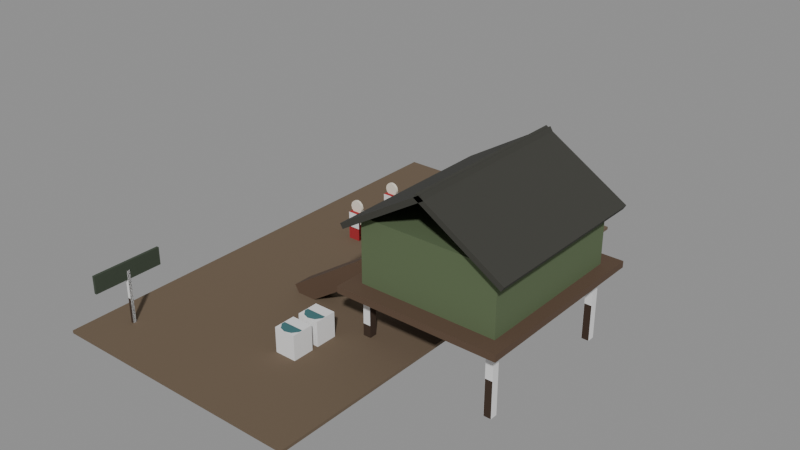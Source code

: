 # Source: station-swamp.blend  (saved by Blender 5.3.31; exported with 4.5.12 LTS)
import bpy
from mathutils import Matrix  # noqa: F401  (used for matrix-valued properties, if any)

bpy.ops.wm.read_factory_settings(use_empty=True)
scene = bpy.context.scene
scene.name = 'Scene'

# ---- collections
col_solids = bpy.data.collections.new('solids'); scene.collection.children.link(col_solids)

# ---- materials (node trees are filled in below, after node groups)
mat_a3262c = bpy.data.materials.new('#a3262c')
mat_a3262c.use_backface_culling = True
mat_a3262c.diffuse_color = (0.3663, 0.01938, 0.02519, 1.0)
mat_e8e0d0 = bpy.data.materials.new('#e8e0d0')
mat_e8e0d0.use_backface_culling = True
mat_e8e0d0.diffuse_color = (0.807, 0.7454, 0.6308, 1.0)
mat_d8d4c4 = bpy.data.materials.new('#d8d4c4')
mat_d8d4c4.use_backface_culling = True
mat_d8d4c4.diffuse_color = (0.6867, 0.6584, 0.552, 1.0)
mat_3f6f73 = bpy.data.materials.new('#3f6f73')
mat_3f6f73.use_backface_culling = True
mat_3f6f73.diffuse_color = (0.04971, 0.159, 0.1714, 1.0)
mat_3c4638 = bpy.data.materials.new('#3c4638')
mat_3c4638.use_backface_culling = True
mat_3c4638.diffuse_color = (0.04519, 0.06125, 0.03955, 1.0)
mat_3a2a1e = bpy.data.materials.new('#3a2a1e')
mat_3a2a1e.use_backface_culling = True
mat_3a2a1e.diffuse_color = (0.04231, 0.02315, 0.01298, 1.0)
mat_6a5a48 = bpy.data.materials.new('#6a5a48')
mat_6a5a48.use_backface_culling = True
mat_6a5a48.diffuse_color = (0.1441, 0.1022, 0.0648, 1.0)
mat_5a4636 = bpy.data.materials.new('#5a4636')
mat_5a4636.use_backface_culling = True
mat_5a4636.diffuse_color = (0.1022, 0.06125, 0.03689, 1.0)
mat_5a6a4a = bpy.data.materials.new('#5a6a4a')
mat_5a6a4a.use_backface_culling = True
mat_5a6a4a.diffuse_color = (0.1022, 0.1441, 0.06848, 1.0)
mat_3a3a34 = bpy.data.materials.new('#3a3a34')
mat_3a3a34.use_backface_culling = True
mat_3a3a34.diffuse_color = (0.04231, 0.04231, 0.03434, 1.0)
mat_e8c070_emit__b0d060_1_2 = bpy.data.materials.new('#e8c070 emit #b0d060 1.2')
mat_e8c070_emit__b0d060_1_2.use_backface_culling = True
mat_e8c070_emit__b0d060_1_2.diffuse_color = (0.807, 0.5271, 0.162, 1.0)

# ---- material node trees
mat_a3262c.use_nodes = True; mat_a3262c.node_tree.nodes.clear()
_N = mat_a3262c.node_tree.nodes; _L = mat_a3262c.node_tree.links
n0 = _N.new('ShaderNodeBsdfPrincipled'); n0.name = 'Principled BSDF'; n0.location = (-200, 100)
n0.inputs[0].default_value = (0.3663, 0.01938, 0.02519, 1.0)
n0.inputs[2].default_value = 0.9
n0.inputs[10].default_value = 0.005
n1 = _N.new('ShaderNodeOutputMaterial'); n1.name = 'Material Output'; n1.location = (200, 100)
_L.new(n0.outputs[0], n1.inputs[0])
n1.is_active_output = True
mat_e8e0d0.use_nodes = True; mat_e8e0d0.node_tree.nodes.clear()
_N = mat_e8e0d0.node_tree.nodes; _L = mat_e8e0d0.node_tree.links
n0 = _N.new('ShaderNodeBsdfPrincipled'); n0.name = 'Principled BSDF'; n0.location = (-200, 100)
n0.inputs[0].default_value = (0.807, 0.7454, 0.6308, 1.0)
n0.inputs[2].default_value = 0.9
n0.inputs[10].default_value = 0.005
n1 = _N.new('ShaderNodeOutputMaterial'); n1.name = 'Material Output'; n1.location = (200, 100)
_L.new(n0.outputs[0], n1.inputs[0])
n1.is_active_output = True
mat_d8d4c4.use_nodes = True; mat_d8d4c4.node_tree.nodes.clear()
_N = mat_d8d4c4.node_tree.nodes; _L = mat_d8d4c4.node_tree.links
n0 = _N.new('ShaderNodeBsdfPrincipled'); n0.name = 'Principled BSDF'; n0.location = (-200, 100)
n0.inputs[0].default_value = (0.6867, 0.6584, 0.552, 1.0)
n0.inputs[2].default_value = 0.9
n0.inputs[10].default_value = 0.005
n1 = _N.new('ShaderNodeOutputMaterial'); n1.name = 'Material Output'; n1.location = (200, 100)
_L.new(n0.outputs[0], n1.inputs[0])
n1.is_active_output = True
mat_3f6f73.use_nodes = True; mat_3f6f73.node_tree.nodes.clear()
_N = mat_3f6f73.node_tree.nodes; _L = mat_3f6f73.node_tree.links
n0 = _N.new('ShaderNodeBsdfPrincipled'); n0.name = 'Principled BSDF'; n0.location = (-200, 100)
n0.inputs[0].default_value = (0.04971, 0.159, 0.1714, 1.0)
n0.inputs[2].default_value = 0.9
n0.inputs[10].default_value = 0.005
n1 = _N.new('ShaderNodeOutputMaterial'); n1.name = 'Material Output'; n1.location = (200, 100)
_L.new(n0.outputs[0], n1.inputs[0])
n1.is_active_output = True
mat_3c4638.use_nodes = True; mat_3c4638.node_tree.nodes.clear()
_N = mat_3c4638.node_tree.nodes; _L = mat_3c4638.node_tree.links
n0 = _N.new('ShaderNodeBsdfPrincipled'); n0.name = 'Principled BSDF'; n0.location = (-200, 100)
n0.inputs[0].default_value = (0.04519, 0.06125, 0.03955, 1.0)
n0.inputs[2].default_value = 0.9
n0.inputs[10].default_value = 0.005
n1 = _N.new('ShaderNodeOutputMaterial'); n1.name = 'Material Output'; n1.location = (200, 100)
_L.new(n0.outputs[0], n1.inputs[0])
n1.is_active_output = True
mat_3a2a1e.use_nodes = True; mat_3a2a1e.node_tree.nodes.clear()
_N = mat_3a2a1e.node_tree.nodes; _L = mat_3a2a1e.node_tree.links
n0 = _N.new('ShaderNodeBsdfPrincipled'); n0.name = 'Principled BSDF'; n0.location = (-200, 100)
n0.inputs[0].default_value = (0.04231, 0.02315, 0.01298, 1.0)
n0.inputs[2].default_value = 0.9
n0.inputs[10].default_value = 0.005
n1 = _N.new('ShaderNodeOutputMaterial'); n1.name = 'Material Output'; n1.location = (200, 100)
_L.new(n0.outputs[0], n1.inputs[0])
n1.is_active_output = True
mat_6a5a48.use_nodes = True; mat_6a5a48.node_tree.nodes.clear()
_N = mat_6a5a48.node_tree.nodes; _L = mat_6a5a48.node_tree.links
n0 = _N.new('ShaderNodeBsdfPrincipled'); n0.name = 'Principled BSDF'; n0.location = (-200, 100)
n0.inputs[0].default_value = (0.1441, 0.1022, 0.0648, 1.0)
n0.inputs[2].default_value = 0.9
n0.inputs[10].default_value = 0.005
n1 = _N.new('ShaderNodeOutputMaterial'); n1.name = 'Material Output'; n1.location = (200, 100)
_L.new(n0.outputs[0], n1.inputs[0])
n1.is_active_output = True
mat_5a4636.use_nodes = True; mat_5a4636.node_tree.nodes.clear()
_N = mat_5a4636.node_tree.nodes; _L = mat_5a4636.node_tree.links
n0 = _N.new('ShaderNodeBsdfPrincipled'); n0.name = 'Principled BSDF'; n0.location = (-200, 100)
n0.inputs[0].default_value = (0.1022, 0.06125, 0.03689, 1.0)
n0.inputs[2].default_value = 0.9
n0.inputs[10].default_value = 0.005
n1 = _N.new('ShaderNodeOutputMaterial'); n1.name = 'Material Output'; n1.location = (200, 100)
_L.new(n0.outputs[0], n1.inputs[0])
n1.is_active_output = True
mat_5a6a4a.use_nodes = True; mat_5a6a4a.node_tree.nodes.clear()
_N = mat_5a6a4a.node_tree.nodes; _L = mat_5a6a4a.node_tree.links
n0 = _N.new('ShaderNodeBsdfPrincipled'); n0.name = 'Principled BSDF'; n0.location = (-200, 100)
n0.inputs[0].default_value = (0.1022, 0.1441, 0.06848, 1.0)
n0.inputs[2].default_value = 0.9
n0.inputs[10].default_value = 0.005
n1 = _N.new('ShaderNodeOutputMaterial'); n1.name = 'Material Output'; n1.location = (200, 100)
_L.new(n0.outputs[0], n1.inputs[0])
n1.is_active_output = True
mat_3a3a34.use_nodes = True; mat_3a3a34.node_tree.nodes.clear()
_N = mat_3a3a34.node_tree.nodes; _L = mat_3a3a34.node_tree.links
n0 = _N.new('ShaderNodeBsdfPrincipled'); n0.name = 'Principled BSDF'; n0.location = (-200, 100)
n0.inputs[0].default_value = (0.04231, 0.04231, 0.03434, 1.0)
n0.inputs[2].default_value = 0.9
n0.inputs[10].default_value = 0.005
n1 = _N.new('ShaderNodeOutputMaterial'); n1.name = 'Material Output'; n1.location = (200, 100)
_L.new(n0.outputs[0], n1.inputs[0])
n1.is_active_output = True
mat_e8c070_emit__b0d060_1_2.use_nodes = True; mat_e8c070_emit__b0d060_1_2.node_tree.nodes.clear()
_N = mat_e8c070_emit__b0d060_1_2.node_tree.nodes; _L = mat_e8c070_emit__b0d060_1_2.node_tree.links
n0 = _N.new('ShaderNodeBsdfPrincipled'); n0.name = 'Principled BSDF'; n0.location = (-200, 100)
n0.inputs[0].default_value = (0.807, 0.5271, 0.162, 1.0)
n0.inputs[2].default_value = 0.9
n0.inputs[10].default_value = 0.005
n0.inputs[27].default_value = (0.4342, 0.6308, 0.117, 1.0)
n0.inputs[28].default_value = 1.2
n1 = _N.new('ShaderNodeOutputMaterial'); n1.name = 'Material Output'; n1.location = (200, 100)
_L.new(n0.outputs[0], n1.inputs[0])
n1.is_active_output = True

# ---- meshes
me_00__a3262c_r320 = bpy.data.meshes.new('00_#a3262c_r320')
me_00__a3262c_r320.from_pydata([(6.2, 5.25, 0.0), (6.2, 4.75, 0.0), (6.2, 5.25, 1.5), (6.2, 4.75, 1.5), (6.8, 5.25, 0.0), (6.8, 4.75, 0.0), (6.8, 5.25, 1.5), (6.8, 4.75, 1.5), (6.2, 2.75, 0.0), (6.2, 2.25, 0.0), (6.2, 2.75, 1.5), (6.2, 2.25, 1.5), (6.8, 2.75, 0.0), (6.8, 2.25, 0.0), (6.8, 2.75, 1.5), (6.8, 2.25, 1.5)], [], [(0, 1, 3, 2), (2, 3, 7, 6), (6, 7, 5, 4), (4, 5, 1, 0), (2, 6, 4, 0), (7, 3, 1, 5), (8, 9, 11, 10), (10, 11, 15, 14), (14, 15, 13, 12), (12, 13, 9, 8), (10, 14, 12, 8), (15, 11, 9, 13)])
me_00__a3262c_r320.materials.append(mat_a3262c)
me_00__a3262c_r320.update()
me_01__e8e0d0_r110 = bpy.data.meshes.new('01_#e8e0d0_r110')
me_01__e8e0d0_r110.from_pydata([(6.5, 5.06, 2.07), (6.5, 4.94, 2.07), (6.66, 5.06, 2.027), (6.66, 4.94, 2.027), (6.777, 5.06, 1.91), (6.777, 4.94, 1.91), (6.82, 5.06, 1.75), (6.82, 4.94, 1.75), (6.777, 5.06, 1.59), (6.777, 4.94, 1.59), (6.66, 5.06, 1.473), (6.66, 4.94, 1.473), (6.5, 5.06, 1.43), (6.5, 4.94, 1.43), (6.34, 5.06, 1.473), (6.34, 4.94, 1.473), (6.223, 5.06, 1.59), (6.223, 4.94, 1.59), (6.18, 5.06, 1.75), (6.18, 4.94, 1.75), (6.223, 5.06, 1.91), (6.223, 4.94, 1.91), (6.34, 5.06, 2.027), (6.34, 4.94, 2.027), (6.5, 2.56, 2.07), (6.5, 2.44, 2.07), (6.66, 2.56, 2.027), (6.66, 2.44, 2.027), (6.777, 2.56, 1.91), (6.777, 2.44, 1.91), (6.82, 2.56, 1.75), (6.82, 2.44, 1.75), (6.777, 2.56, 1.59), (6.777, 2.44, 1.59), (6.66, 2.56, 1.473), (6.66, 2.44, 1.473), (6.5, 2.56, 1.43), (6.5, 2.44, 1.43), (6.34, 2.56, 1.473), (6.34, 2.44, 1.473), (6.223, 2.56, 1.59), (6.223, 2.44, 1.59), (6.18, 2.56, 1.75), (6.18, 2.44, 1.75), (6.223, 2.56, 1.91), (6.223, 2.44, 1.91), (6.34, 2.56, 2.027), (6.34, 2.44, 2.027)], [], [(0, 1, 3, 2), (2, 3, 5, 4), (28, 29, 31, 30), (4, 5, 7, 6), (6, 7, 9, 8), (34, 35, 37, 36), (8, 9, 11, 10), (26, 27, 29, 28), (10, 11, 13, 12), (12, 13, 15, 14), (32, 33, 35, 34), (14, 15, 17, 16), (24, 25, 27, 26), (16, 17, 19, 18), (18, 19, 21, 20), (3, 1, 23, 21, 19, 17, 15, 13, 11, 9, 7, 5), (20, 21, 23, 22), (36, 37, 39, 38), (30, 31, 33, 32), (22, 23, 1, 0), (0, 2, 4, 6, 8, 10, 12, 14, 16, 18, 20, 22), (38, 39, 41, 40), (40, 41, 43, 42), (42, 43, 45, 44), (33, 31, 29, 27, 25, 47, 45, 43, 41, 39, 37, 35), (44, 45, 47, 46), (46, 47, 25, 24), (38, 40, 42, 44, 46, 24, 26, 28, 30, 32, 34, 36)])
me_01__e8e0d0_r110.polygons.foreach_set('use_smooth', [1, 1, 1, 1, 1, 1, 1, 1, 1, 1, 1, 1, 1, 1, 1, 0, 1, 1, 1, 1, 0, 1, 1, 1, 0, 1, 1, 0])
_k = set([(0, 2), (0, 22), (1, 3), (1, 23), (2, 4), (3, 5), (4, 6), (5, 7), (6, 8), (7, 9), (8, 10), (9, 11), (10, 12), (11, 13), (12, 14), (13, 15), (14, 16), (15, 17), (16, 18), (17, 19), (18, 20), (19, 21), (20, 22), (21, 23), (24, 26), (24, 46), (25, 27), (25, 47), (26, 28), (27, 29), (28, 30), (29, 31), (30, 32), (31, 33), (32, 34), (33, 35), (34, 36), (35, 37), (36, 38), (37, 39), (38, 40), (39, 41), (40, 42), (41, 43), (42, 44), (43, 45), (44, 46), (45, 47)])
me_01__e8e0d0_r110.attributes.new('sharp_edge', 'BOOLEAN', 'EDGE').data.foreach_set('value', [ (min(e.vertices), max(e.vertices)) in _k for e in me_01__e8e0d0_r110.edges])
me_01__e8e0d0_r110.materials.append(mat_e8e0d0)
me_01__e8e0d0_r110.update()
me_02__d8d4c4_noshadow_r110 = bpy.data.meshes.new('02_#d8d4c4_noshadow_r110')
me_02__d8d4c4_noshadow_r110.from_pydata([(6.19, 5.15, 0.95), (6.19, 4.85, 0.95), (6.19, 5.15, 1.25), (6.19, 4.85, 1.25), (6.81, 5.15, 0.95), (6.81, 4.85, 0.95), (6.81, 5.15, 1.25), (6.81, 4.85, 1.25), (6.19, 2.65, 0.95), (6.19, 2.35, 0.95), (6.19, 2.65, 1.25), (6.19, 2.35, 1.25), (6.81, 2.65, 0.95), (6.81, 2.35, 0.95), (6.81, 2.65, 1.25), (6.81, 2.35, 1.25)], [], [(0, 1, 3, 2), (2, 3, 7, 6), (6, 7, 5, 4), (4, 5, 1, 0), (2, 6, 4, 0), (7, 3, 1, 5), (8, 9, 11, 10), (10, 11, 15, 14), (14, 15, 13, 12), (12, 13, 9, 8), (10, 14, 12, 8), (15, 11, 9, 13)])
me_02__d8d4c4_noshadow_r110.materials.append(mat_d8d4c4)
me_02__d8d4c4_noshadow_r110.update()
me_03__3f6f73_r320 = bpy.data.meshes.new('03_#3f6f73_r320')
me_03__3f6f73_r320.from_pydata([(11.0, -4.5, 0.0), (11.0, -4.5, 1.3), (11.29, -4.595, 0.0), (11.29, -4.595, 1.3), (11.48, -4.845, 0.0), (11.48, -4.845, 1.3), (11.48, -5.155, 0.0), (11.48, -5.155, 1.3), (11.29, -5.405, 0.0), (11.29, -5.405, 1.3), (11.0, -5.5, 0.0), (11.0, -5.5, 1.3), (10.71, -5.405, 0.0), (10.71, -5.405, 1.3), (10.52, -5.155, 0.0), (10.52, -5.155, 1.3), (10.52, -4.845, 0.0), (10.52, -4.845, 1.3), (10.71, -4.595, 0.0), (10.71, -4.595, 1.3), (11.0, -5.8, 0.0), (11.0, -5.8, 1.3), (11.29, -5.895, 0.0), (11.29, -5.895, 1.3), (11.48, -6.145, 0.0), (11.48, -6.145, 1.3), (11.48, -6.455, 0.0), (11.48, -6.455, 1.3), (11.29, -6.705, 0.0), (11.29, -6.705, 1.3), (11.0, -6.8, 0.0), (11.0, -6.8, 1.3), (10.71, -6.705, 0.0), (10.71, -6.705, 1.3), (10.52, -6.455, 0.0), (10.52, -6.455, 1.3), (10.52, -6.145, 0.0), (10.52, -6.145, 1.3), (10.71, -5.895, 0.0), (10.71, -5.895, 1.3)], [], [(30, 31, 33, 32), (24, 25, 27, 26), (0, 1, 3, 2), (2, 3, 5, 4), (4, 5, 7, 6), (28, 29, 31, 30), (22, 23, 25, 24), (6, 7, 9, 8), (8, 9, 11, 10), (10, 11, 13, 12), (26, 27, 29, 28), (20, 21, 23, 22), (12, 13, 15, 14), (14, 15, 17, 16), (3, 1, 19, 17, 15, 13, 11, 9, 7, 5), (16, 17, 19, 18), (18, 19, 1, 0), (0, 2, 4, 6, 8, 10, 12, 14, 16, 18), (32, 33, 35, 34), (34, 35, 37, 36), (27, 25, 23, 21, 39, 37, 35, 33, 31, 29), (36, 37, 39, 38), (38, 39, 21, 20), (32, 34, 36, 38, 20, 22, 24, 26, 28, 30)])
me_03__3f6f73_r320.polygons.foreach_set('use_smooth', [1, 1, 1, 1, 1, 1, 1, 1, 1, 1, 1, 1, 1, 1, 0, 1, 1, 0, 1, 1, 0, 1, 1, 0])
_k = set([(0, 2), (0, 18), (1, 3), (1, 19), (2, 4), (3, 5), (4, 6), (5, 7), (6, 8), (7, 9), (8, 10), (9, 11), (10, 12), (11, 13), (12, 14), (13, 15), (14, 16), (15, 17), (16, 18), (17, 19), (20, 22), (20, 38), (21, 23), (21, 39), (22, 24), (23, 25), (24, 26), (25, 27), (26, 28), (27, 29), (28, 30), (29, 31), (30, 32), (31, 33), (32, 34), (33, 35), (34, 36), (35, 37), (36, 38), (37, 39)])
me_03__3f6f73_r320.attributes.new('sharp_edge', 'BOOLEAN', 'EDGE').data.foreach_set('value', [ (min(e.vertices), max(e.vertices)) in _k for e in me_03__3f6f73_r320.edges])
me_03__3f6f73_r320.materials.append(mat_3f6f73)
me_03__3f6f73_r320.update()
me_04__3c4638_noshadow = bpy.data.meshes.new('04_#3c4638_noshadow')
me_04__3c4638_noshadow.from_pydata([(4.34, -7.4, 2.2), (4.34, -10.6, 2.2), (4.34, -7.4, 3.0), (4.34, -10.6, 3.0), (4.46, -7.4, 2.2), (4.46, -10.6, 2.2), (4.46, -7.4, 3.0), (4.46, -10.6, 3.0)], [], [(0, 1, 3, 2), (2, 3, 7, 6), (6, 7, 5, 4), (4, 5, 1, 0), (2, 6, 4, 0), (7, 3, 1, 5)])
me_04__3c4638_noshadow.materials.append(mat_3c4638)
me_04__3c4638_noshadow.update()
me_05__3a2a1e = bpy.data.meshes.new('05_#3a2a1e')
me_05__3a2a1e.from_pydata([(4.33, -8.93, 0.0), (4.33, -9.07, 0.0), (4.33, -8.93, 2.6), (4.33, -9.07, 2.6), (4.47, -8.93, 0.0), (4.47, -9.07, 0.0), (4.47, -8.93, 2.6), (4.47, -9.07, 2.6), (12.32, 3.675, -1.0), (12.32, 3.325, -1.0), (12.32, 3.675, 2.4), (12.32, 3.325, 2.4), (12.68, 3.675, -1.0), (12.68, 3.325, -1.0), (12.68, 3.675, 2.4), (12.68, 3.325, 2.4), (12.32, -3.325, -1.0), (12.32, -3.675, -1.0), (12.32, -3.325, 2.4), (12.32, -3.675, 2.4), (12.68, -3.325, -1.0), (12.68, -3.675, -1.0), (12.68, -3.325, 2.4), (12.68, -3.675, 2.4), (18.33, 3.675, -1.0), (18.33, 3.325, -1.0), (18.33, 3.675, 2.4), (18.33, 3.325, 2.4), (18.67, 3.675, -1.0), (18.67, 3.325, -1.0), (18.67, 3.675, 2.4), (18.67, 3.325, 2.4), (18.33, -3.325, -1.0), (18.33, -3.675, -1.0), (18.33, -3.325, 2.4), (18.33, -3.675, 2.4), (18.67, -3.325, -1.0), (18.67, -3.675, -1.0), (18.67, -3.325, 2.4), (18.67, -3.675, 2.4)], [], [(0, 1, 3, 2), (2, 3, 7, 6), (6, 7, 5, 4), (4, 5, 1, 0), (2, 6, 4, 0), (7, 3, 1, 5), (8, 9, 11, 10), (10, 11, 15, 14), (14, 15, 13, 12), (12, 13, 9, 8), (10, 14, 12, 8), (15, 11, 9, 13), (16, 17, 19, 18), (18, 19, 23, 22), (22, 23, 21, 20), (20, 21, 17, 16), (18, 22, 20, 16), (23, 19, 17, 21), (24, 25, 27, 26), (26, 27, 31, 30), (30, 31, 29, 28), (28, 29, 25, 24), (26, 30, 28, 24), (31, 27, 25, 29), (32, 33, 35, 34), (34, 35, 39, 38), (38, 39, 37, 36), (36, 37, 33, 32), (34, 38, 36, 32), (39, 35, 33, 37)])
me_05__3a2a1e.materials.append(mat_3a2a1e)
me_05__3a2a1e.update()
me_06__6a5a48_noshadow = bpy.data.meshes.new('06_#6a5a48_noshadow')
me_06__6a5a48_noshadow.from_pydata([(3.0, 11.0, 0.0), (3.0, -11.0, 0.0), (3.0, 11.0, 0.14), (3.0, -11.0, 0.14), (15.0, 11.0, 0.0), (15.0, -11.0, 0.0), (15.0, 11.0, 0.14), (15.0, -11.0, 0.14)], [], [(0, 1, 3, 2), (2, 3, 7, 6), (6, 7, 5, 4), (4, 5, 1, 0), (2, 6, 4, 0), (7, 3, 1, 5)])
me_06__6a5a48_noshadow.materials.append(mat_6a5a48)
me_06__6a5a48_noshadow.update()
me_07__5a4636 = bpy.data.meshes.new('07_#5a4636')
me_07__5a4636.from_pydata([(11.7, 4.5, 2.25), (11.7, -4.5, 2.25), (11.7, 4.5, 2.55), (11.7, -4.5, 2.55), (19.3, 4.5, 2.25), (19.3, -4.5, 2.25), (19.3, 4.5, 2.55), (19.3, -4.5, 2.55)], [], [(0, 1, 3, 2), (2, 3, 7, 6), (6, 7, 5, 4), (4, 5, 1, 0), (2, 6, 4, 0), (7, 3, 1, 5)])
me_07__5a4636.materials.append(mat_5a4636)
me_07__5a4636.update()
me_08__5a6a4a = bpy.data.meshes.new('08_#5a6a4a')
me_08__5a6a4a.from_pydata([(12.3, 3.7, 2.5), (12.3, -3.7, 2.5), (12.3, 3.7, 5.5), (12.3, -3.7, 5.5), (18.7, 3.7, 2.5), (18.7, -3.7, 2.5), (18.7, 3.7, 5.5), (18.7, -3.7, 5.5)], [], [(0, 1, 3, 2), (2, 3, 7, 6), (6, 7, 5, 4), (4, 5, 1, 0), (2, 6, 4, 0), (7, 3, 1, 5)])
me_08__5a6a4a.materials.append(mat_5a6a4a)
me_08__5a6a4a.update()
me_09__3a3a34 = bpy.data.meshes.new('09_#3a3a34')
me_09__3a3a34.from_pydata([(11.8, 4.2, 4.991), (11.8, -4.2, 4.991), (11.67, 4.2, 5.204), (11.67, -4.2, 5.204), (15.73, 4.2, 7.396), (15.73, -4.2, 7.396), (15.6, 4.2, 7.609), (15.6, -4.2, 7.609), (15.27, 4.2, 7.396), (15.27, -4.2, 7.396), (15.4, 4.2, 7.609), (15.4, -4.2, 7.609), (19.2, 4.2, 4.991), (19.2, -4.2, 4.991), (19.33, 4.2, 5.204), (19.33, -4.2, 5.204)], [], [(0, 1, 3, 2), (2, 3, 7, 6), (6, 7, 5, 4), (4, 5, 1, 0), (2, 6, 4, 0), (7, 3, 1, 5), (8, 9, 11, 10), (10, 11, 15, 14), (14, 15, 13, 12), (12, 13, 9, 8), (10, 14, 12, 8), (15, 11, 9, 13)])
me_09__3a3a34.materials.append(mat_3a3a34)
me_09__3a3a34.update()
me_10__e8c070_noshadow = bpy.data.meshes.new('10_#e8c070_noshadow')
me_10__e8c070_noshadow.from_pydata([(12.19, 0.8, 3.6), (12.19, -0.8, 3.6), (12.19, 0.8, 4.8), (12.19, -0.8, 4.8), (12.31, 0.8, 3.6), (12.31, -0.8, 3.6), (12.31, 0.8, 4.8), (12.31, -0.8, 4.8)], [], [(0, 1, 3, 2), (2, 3, 7, 6), (6, 7, 5, 4), (4, 5, 1, 0), (2, 6, 4, 0), (7, 3, 1, 5)])
me_10__e8c070_noshadow.materials.append(mat_e8c070_emit__b0d060_1_2)
me_10__e8c070_noshadow.update()
me_11__5a4636_noshadow = bpy.data.meshes.new('11_#5a4636_noshadow')
me_11__5a4636_noshadow.from_pydata([(11.85, -2.05, 2.126), (8.25, -2.05, -0.2744), (11.35, -2.05, 2.874), (7.75, -2.05, 0.4744), (11.85, -2.95, 2.126), (8.25, -2.95, -0.2744), (11.35, -2.95, 2.874), (7.75, -2.95, 0.4744)], [], [(0, 1, 3, 2), (2, 3, 7, 6), (6, 7, 5, 4), (4, 5, 1, 0), (2, 6, 4, 0), (7, 3, 1, 5)])
me_11__5a4636_noshadow.materials.append(mat_5a4636)
me_11__5a4636_noshadow.update()
me_solid = bpy.data.meshes.new('solid')
me_solid.from_pydata([(-0.5, -0.5, -0.5), (-0.5, -0.5, 0.5), (-0.5, 0.5, -0.5), (-0.5, 0.5, 0.5), (0.5, -0.5, -0.5), (0.5, -0.5, 0.5), (0.5, 0.5, -0.5), (0.5, 0.5, 0.5)], [], [(0, 1, 3, 2), (2, 3, 7, 6), (6, 7, 5, 4), (4, 5, 1, 0), (2, 6, 4, 0), (7, 3, 1, 5)])
me_solid.update()

# ---- objects
ob_00__a3262c_r320 = bpy.data.objects.new('00_#a3262c_r320', me_00__a3262c_r320)
ob_01__e8e0d0_r110 = bpy.data.objects.new('01_#e8e0d0_r110', me_01__e8e0d0_r110)
ob_02__d8d4c4_noshadow_r110 = bpy.data.objects.new('02_#d8d4c4_noshadow_r110', me_02__d8d4c4_noshadow_r110)
ob_03__3f6f73_r320 = bpy.data.objects.new('03_#3f6f73_r320', me_03__3f6f73_r320)
ob_04__3c4638_noshadow = bpy.data.objects.new('04_#3c4638_noshadow', me_04__3c4638_noshadow)
ob_05__3a2a1e = bpy.data.objects.new('05_#3a2a1e', me_05__3a2a1e)
ob_06__6a5a48_noshadow = bpy.data.objects.new('06_#6a5a48_noshadow', me_06__6a5a48_noshadow)
ob_07__5a4636 = bpy.data.objects.new('07_#5a4636', me_07__5a4636)
ob_08__5a6a4a = bpy.data.objects.new('08_#5a6a4a', me_08__5a6a4a)
ob_09__3a3a34 = bpy.data.objects.new('09_#3a3a34', me_09__3a3a34)
ob_10__e8c070_noshadow = bpy.data.objects.new('10_#e8c070_noshadow', me_10__e8c070_noshadow)
ob_11__5a4636_noshadow = bpy.data.objects.new('11_#5a4636_noshadow', me_11__5a4636_noshadow)
ob_solid = bpy.data.objects.new('solid', me_solid)
ob_solid_001 = bpy.data.objects.new('solid.001', me_solid)
ob_solid_002 = bpy.data.objects.new('solid.002', me_solid)
ob_solid_003 = bpy.data.objects.new('solid.003', me_solid)
ob_solid_004 = bpy.data.objects.new('solid.004', me_solid)
ob_solid_005 = bpy.data.objects.new('solid.005', me_solid)
ob_solid_006 = bpy.data.objects.new('solid.006', me_solid)
ob_solid_007 = bpy.data.objects.new('solid.007', me_solid)
ob_solid_008 = bpy.data.objects.new('solid.008', me_solid)

# ---- transforms, parenting, visibility, modifiers, constraints
ob_00__a3262c_r320.location = (0.0, 0.0, 0.0)
ob_01__e8e0d0_r110.location = (0.0, 0.0, 0.0)
ob_02__d8d4c4_noshadow_r110.location = (0.0, 0.0, 0.0)
ob_03__3f6f73_r320.location = (0.0, 0.0, 0.0)
ob_04__3c4638_noshadow.location = (0.0, 0.0, 0.0)
ob_05__3a2a1e.location = (0.0, 0.0, 0.0)
ob_06__6a5a48_noshadow.location = (0.0, 0.0, 0.0)
ob_07__5a4636.location = (0.0, 0.0, 0.0)
ob_08__5a6a4a.location = (0.0, 0.0, 0.0)
ob_09__3a3a34.location = (0.0, 0.0, 0.0)
ob_10__e8c070_noshadow.location = (0.0, 0.0, 0.0)
ob_11__5a4636_noshadow.location = (0.0, 0.0, 0.0)
ob_solid.location = (6.5, 5.0, 0.75)
ob_solid.rotation_euler = (1.571, -0.0, 0.0)
ob_solid.scale = (0.6, 1.5, 0.5)
ob_solid.display_type = 'WIRE'
ob_solid_001.location = (6.5, 2.5, 0.75)
ob_solid_001.rotation_euler = (1.571, -0.0, 0.0)
ob_solid_001.scale = (0.6, 1.5, 0.5)
ob_solid_001.display_type = 'WIRE'
ob_solid_002.location = (11.0, -5.0, 0.65)
ob_solid_002.rotation_euler = (1.571, -0.0, 0.0)
ob_solid_002.scale = (1.0, 1.3, 1.0)
ob_solid_002.display_type = 'WIRE'
ob_solid_003.location = (11.0, -6.3, 0.65)
ob_solid_003.rotation_euler = (1.571, -0.0, 0.0)
ob_solid_003.scale = (1.0, 1.3, 1.0)
ob_solid_003.display_type = 'WIRE'
ob_solid_004.location = (4.4, -9.0, 1.3)
ob_solid_004.rotation_euler = (1.571, -0.0, 0.0)
ob_solid_004.scale = (0.14, 2.6, 0.14)
ob_solid_004.display_type = 'WIRE'
ob_solid_005.location = (12.5, 3.5, 0.7)
ob_solid_005.rotation_euler = (1.571, -0.0, 0.0)
ob_solid_005.scale = (0.35, 3.4, 0.35)
ob_solid_005.display_type = 'WIRE'
ob_solid_006.location = (12.5, -3.5, 0.7)
ob_solid_006.rotation_euler = (1.571, -0.0, 0.0)
ob_solid_006.scale = (0.35, 3.4, 0.35)
ob_solid_006.display_type = 'WIRE'
ob_solid_007.location = (18.5, 3.5, 0.7)
ob_solid_007.rotation_euler = (1.571, -0.0, 0.0)
ob_solid_007.scale = (0.35, 3.4, 0.35)
ob_solid_007.display_type = 'WIRE'
ob_solid_008.location = (18.5, -3.5, 0.7)
ob_solid_008.rotation_euler = (1.571, -0.0, 0.0)
ob_solid_008.scale = (0.35, 3.4, 0.35)
ob_solid_008.display_type = 'WIRE'

# ---- collection membership
scene.collection.objects.link(ob_00__a3262c_r320)
scene.collection.objects.link(ob_01__e8e0d0_r110)
scene.collection.objects.link(ob_02__d8d4c4_noshadow_r110)
scene.collection.objects.link(ob_03__3f6f73_r320)
scene.collection.objects.link(ob_04__3c4638_noshadow)
scene.collection.objects.link(ob_05__3a2a1e)
scene.collection.objects.link(ob_06__6a5a48_noshadow)
scene.collection.objects.link(ob_07__5a4636)
scene.collection.objects.link(ob_08__5a6a4a)
scene.collection.objects.link(ob_09__3a3a34)
scene.collection.objects.link(ob_10__e8c070_noshadow)
scene.collection.objects.link(ob_11__5a4636_noshadow)
col_solids.objects.link(ob_solid)
col_solids.objects.link(ob_solid_001)
col_solids.objects.link(ob_solid_002)
col_solids.objects.link(ob_solid_003)
col_solids.objects.link(ob_solid_004)
col_solids.objects.link(ob_solid_005)
col_solids.objects.link(ob_solid_006)
col_solids.objects.link(ob_solid_007)
col_solids.objects.link(ob_solid_008)

# ---- scene / render settings (as saved in the file)
scene.frame_start = 1; scene.frame_end = 250; scene.frame_set(1)
scene.render.engine = 'BLENDER_EEVEE_NEXT'
scene.render.bake_bias = 0.0
scene.render.bake_samples = 0
scene.render.compositor_device = 'GPU'
scene.eevee.use_volume_custom_range = False
scene.eevee.fast_gi_thickness_near = 0.1
scene.eevee.fast_gi_thickness_far = 0.0
scene.eevee.ray_tracing_options.screen_trace_thickness = 0.1
bpy.context.view_layer.update()

# ---- added for rendering (the .blend has no active camera and no usable light): camera, sun + grey world if the file has none
cam_auto = bpy.data.cameras.new('AutoCamera')
cam_auto.lens = 50.0
cam_auto.sensor_width = 36.0
cam_auto.clip_end = 1000.0
ob_auto_camera = bpy.data.objects.new('AutoCamera', cam_auto)
scene.collection.objects.link(ob_auto_camera)
ob_auto_camera.location = (37.7325, -31.8834, 24.5599)
ob_auto_camera.rotation_euler = (1.09748, -7.21219e-08, 0.694738)
scene.camera = ob_auto_camera
light_auto_sun = bpy.data.lights.new('AutoSun', 'SUN')
light_auto_sun.energy = 3.0
light_auto_sun.angle = 0.0523599
ob_auto_sun = bpy.data.objects.new('AutoSun', light_auto_sun)
scene.collection.objects.link(ob_auto_sun)
ob_auto_sun.rotation_euler = (0.872665, 0.174533, 0.523599)
if scene.world is None:
    world_auto = bpy.data.worlds.new('AutoWorld')
    world_auto.color = (0.3, 0.3, 0.3)
    scene.world = world_auto
bpy.context.view_layer.update()
